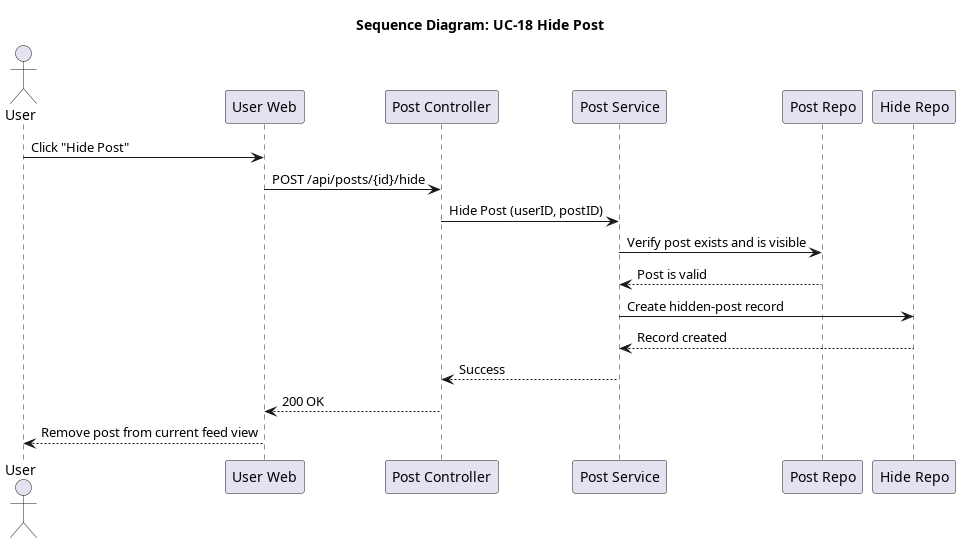

The diagram above was rendered by PlantUML. Its source (embedded in the PNG):
@startuml seq_18_hide_post
title Sequence Diagram: UC-18 Hide Post

actor User
participant "User Web" as Frontend
participant "Post Controller" as Controller
participant "Post Service" as Service
participant "Post Repo" as PostRepo
participant "Hide Repo" as HideRepo

User -> Frontend: Click "Hide Post"
Frontend -> Controller: POST /api/posts/{id}/hide
Controller -> Service: Hide Post (userID, postID)
Service -> PostRepo: Verify post exists and is visible
PostRepo --> Service: Post is valid

Service -> HideRepo: Create hidden-post record
HideRepo --> Service: Record created
Service --> Controller: Success
Controller --> Frontend: 200 OK
Frontend --> User: Remove post from current feed view
@enduml